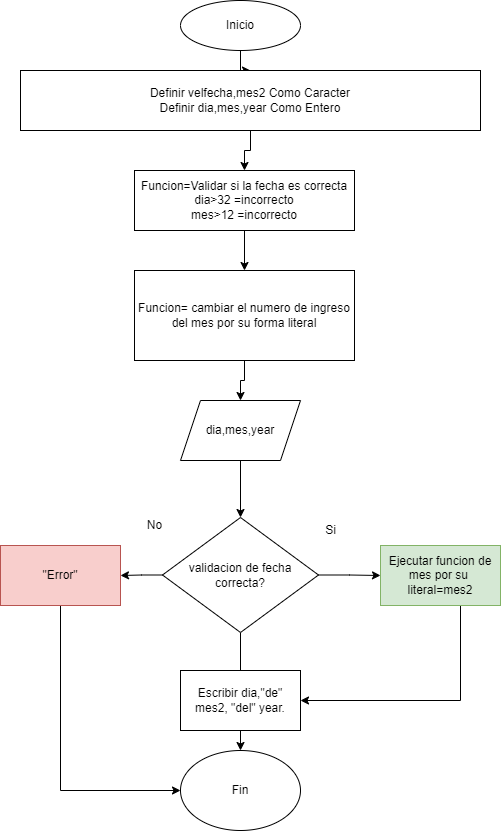

The diagram above was exported from draw.io. Its source (the exported page's mxGraphModel, read from the mxfile embedded in the PNG):
<mxGraphModel dx="1050" dy="523" grid="1" gridSize="10" guides="1" tooltips="1" connect="1" arrows="1" fold="1" page="1" pageScale="1" pageWidth="827" pageHeight="1169" math="0" shadow="0">
  <root>
    <mxCell id="0" />
    <mxCell id="1" parent="0" />
    <mxCell id="PyPpuyDyGVGwS7j9MUXl-14" value="" style="edgeStyle=orthogonalEdgeStyle;rounded=0;orthogonalLoop=1;jettySize=auto;html=1;" edge="1" parent="1" source="PyPpuyDyGVGwS7j9MUXl-1" target="PyPpuyDyGVGwS7j9MUXl-2">
      <mxGeometry relative="1" as="geometry" />
    </mxCell>
    <mxCell id="PyPpuyDyGVGwS7j9MUXl-1" value="Inicio" style="ellipse;whiteSpace=wrap;html=1;" vertex="1" parent="1">
      <mxGeometry x="350" y="10" width="120" height="50" as="geometry" />
    </mxCell>
    <mxCell id="PyPpuyDyGVGwS7j9MUXl-15" value="" style="edgeStyle=orthogonalEdgeStyle;rounded=0;orthogonalLoop=1;jettySize=auto;html=1;" edge="1" parent="1" source="PyPpuyDyGVGwS7j9MUXl-2" target="PyPpuyDyGVGwS7j9MUXl-4">
      <mxGeometry relative="1" as="geometry" />
    </mxCell>
    <mxCell id="PyPpuyDyGVGwS7j9MUXl-2" value="&lt;div&gt;Definir velfecha,mes2 Como Caracter&lt;/div&gt;&lt;div&gt;&#09;Definir dia,mes,year Como Entero&lt;/div&gt;" style="rounded=0;whiteSpace=wrap;html=1;" vertex="1" parent="1">
      <mxGeometry x="190" y="80" width="460" height="60" as="geometry" />
    </mxCell>
    <mxCell id="PyPpuyDyGVGwS7j9MUXl-17" value="" style="edgeStyle=orthogonalEdgeStyle;rounded=0;orthogonalLoop=1;jettySize=auto;html=1;" edge="1" parent="1" source="PyPpuyDyGVGwS7j9MUXl-3" target="PyPpuyDyGVGwS7j9MUXl-5">
      <mxGeometry relative="1" as="geometry" />
    </mxCell>
    <mxCell id="PyPpuyDyGVGwS7j9MUXl-3" value="Funcion= cambiar el numero de ingreso del mes por su forma literal" style="rounded=0;whiteSpace=wrap;html=1;" vertex="1" parent="1">
      <mxGeometry x="304" y="280" width="220" height="90" as="geometry" />
    </mxCell>
    <mxCell id="PyPpuyDyGVGwS7j9MUXl-16" value="" style="edgeStyle=orthogonalEdgeStyle;rounded=0;orthogonalLoop=1;jettySize=auto;html=1;" edge="1" parent="1" source="PyPpuyDyGVGwS7j9MUXl-4" target="PyPpuyDyGVGwS7j9MUXl-3">
      <mxGeometry relative="1" as="geometry" />
    </mxCell>
    <mxCell id="PyPpuyDyGVGwS7j9MUXl-4" value="Funcion=Validar si la fecha es correcta&lt;br&gt;dia&amp;gt;32 =incorrecto&lt;br&gt;mes&amp;gt;12 =incorrecto" style="rounded=0;whiteSpace=wrap;html=1;" vertex="1" parent="1">
      <mxGeometry x="304" y="180" width="220" height="60" as="geometry" />
    </mxCell>
    <mxCell id="PyPpuyDyGVGwS7j9MUXl-18" value="" style="edgeStyle=orthogonalEdgeStyle;rounded=0;orthogonalLoop=1;jettySize=auto;html=1;" edge="1" parent="1" source="PyPpuyDyGVGwS7j9MUXl-5" target="PyPpuyDyGVGwS7j9MUXl-7">
      <mxGeometry relative="1" as="geometry" />
    </mxCell>
    <mxCell id="PyPpuyDyGVGwS7j9MUXl-5" value="dia,mes,year" style="shape=parallelogram;perimeter=parallelogramPerimeter;whiteSpace=wrap;html=1;fixedSize=1;" vertex="1" parent="1">
      <mxGeometry x="350" y="410" width="120" height="60" as="geometry" />
    </mxCell>
    <mxCell id="PyPpuyDyGVGwS7j9MUXl-19" value="" style="edgeStyle=orthogonalEdgeStyle;rounded=0;orthogonalLoop=1;jettySize=auto;html=1;" edge="1" parent="1" source="PyPpuyDyGVGwS7j9MUXl-7" target="PyPpuyDyGVGwS7j9MUXl-11">
      <mxGeometry relative="1" as="geometry" />
    </mxCell>
    <mxCell id="PyPpuyDyGVGwS7j9MUXl-20" value="" style="edgeStyle=orthogonalEdgeStyle;rounded=0;orthogonalLoop=1;jettySize=auto;html=1;" edge="1" parent="1" source="PyPpuyDyGVGwS7j9MUXl-7" target="PyPpuyDyGVGwS7j9MUXl-9">
      <mxGeometry relative="1" as="geometry" />
    </mxCell>
    <mxCell id="PyPpuyDyGVGwS7j9MUXl-21" value="" style="edgeStyle=orthogonalEdgeStyle;rounded=0;orthogonalLoop=1;jettySize=auto;html=1;" edge="1" parent="1" source="PyPpuyDyGVGwS7j9MUXl-7" target="PyPpuyDyGVGwS7j9MUXl-8">
      <mxGeometry relative="1" as="geometry" />
    </mxCell>
    <mxCell id="PyPpuyDyGVGwS7j9MUXl-7" value="validacion de fecha correcta?" style="rhombus;whiteSpace=wrap;html=1;" vertex="1" parent="1">
      <mxGeometry x="332" y="527" width="156" height="115" as="geometry" />
    </mxCell>
    <mxCell id="PyPpuyDyGVGwS7j9MUXl-23" style="edgeStyle=orthogonalEdgeStyle;rounded=0;orthogonalLoop=1;jettySize=auto;html=1;entryX=1;entryY=0.5;entryDx=0;entryDy=0;" edge="1" parent="1" source="PyPpuyDyGVGwS7j9MUXl-8" target="PyPpuyDyGVGwS7j9MUXl-10">
      <mxGeometry relative="1" as="geometry">
        <Array as="points">
          <mxPoint x="630" y="710" />
        </Array>
      </mxGeometry>
    </mxCell>
    <mxCell id="PyPpuyDyGVGwS7j9MUXl-8" value="Ejecutar funcion de mes por su&amp;nbsp; literal=mes2" style="rounded=0;whiteSpace=wrap;html=1;fillColor=#d5e8d4;strokeColor=#82b366;" vertex="1" parent="1">
      <mxGeometry x="550" y="555" width="120" height="60" as="geometry" />
    </mxCell>
    <mxCell id="PyPpuyDyGVGwS7j9MUXl-22" style="edgeStyle=orthogonalEdgeStyle;rounded=0;orthogonalLoop=1;jettySize=auto;html=1;" edge="1" parent="1" source="PyPpuyDyGVGwS7j9MUXl-9" target="PyPpuyDyGVGwS7j9MUXl-11">
      <mxGeometry relative="1" as="geometry">
        <Array as="points">
          <mxPoint x="230" y="800" />
        </Array>
      </mxGeometry>
    </mxCell>
    <mxCell id="PyPpuyDyGVGwS7j9MUXl-9" value="&quot;Error&quot;" style="rounded=0;whiteSpace=wrap;html=1;fillColor=#f8cecc;strokeColor=#b85450;" vertex="1" parent="1">
      <mxGeometry x="170" y="555" width="120" height="60" as="geometry" />
    </mxCell>
    <mxCell id="PyPpuyDyGVGwS7j9MUXl-10" value="Escribir dia,&quot;de&quot; mes2, &quot;del&quot; year." style="rounded=0;whiteSpace=wrap;html=1;" vertex="1" parent="1">
      <mxGeometry x="350" y="680" width="120" height="60" as="geometry" />
    </mxCell>
    <mxCell id="PyPpuyDyGVGwS7j9MUXl-11" value="Fin" style="ellipse;whiteSpace=wrap;html=1;" vertex="1" parent="1">
      <mxGeometry x="350" y="760" width="120" height="80" as="geometry" />
    </mxCell>
    <mxCell id="PyPpuyDyGVGwS7j9MUXl-12" value="Si" style="text;html=1;align=center;verticalAlign=middle;resizable=0;points=[];autosize=1;strokeColor=none;fillColor=none;" vertex="1" parent="1">
      <mxGeometry x="485" y="525" width="30" height="30" as="geometry" />
    </mxCell>
    <mxCell id="PyPpuyDyGVGwS7j9MUXl-13" value="No" style="text;html=1;align=center;verticalAlign=middle;resizable=0;points=[];autosize=1;strokeColor=none;fillColor=none;" vertex="1" parent="1">
      <mxGeometry x="304" y="520" width="40" height="30" as="geometry" />
    </mxCell>
  </root>
</mxGraphModel>